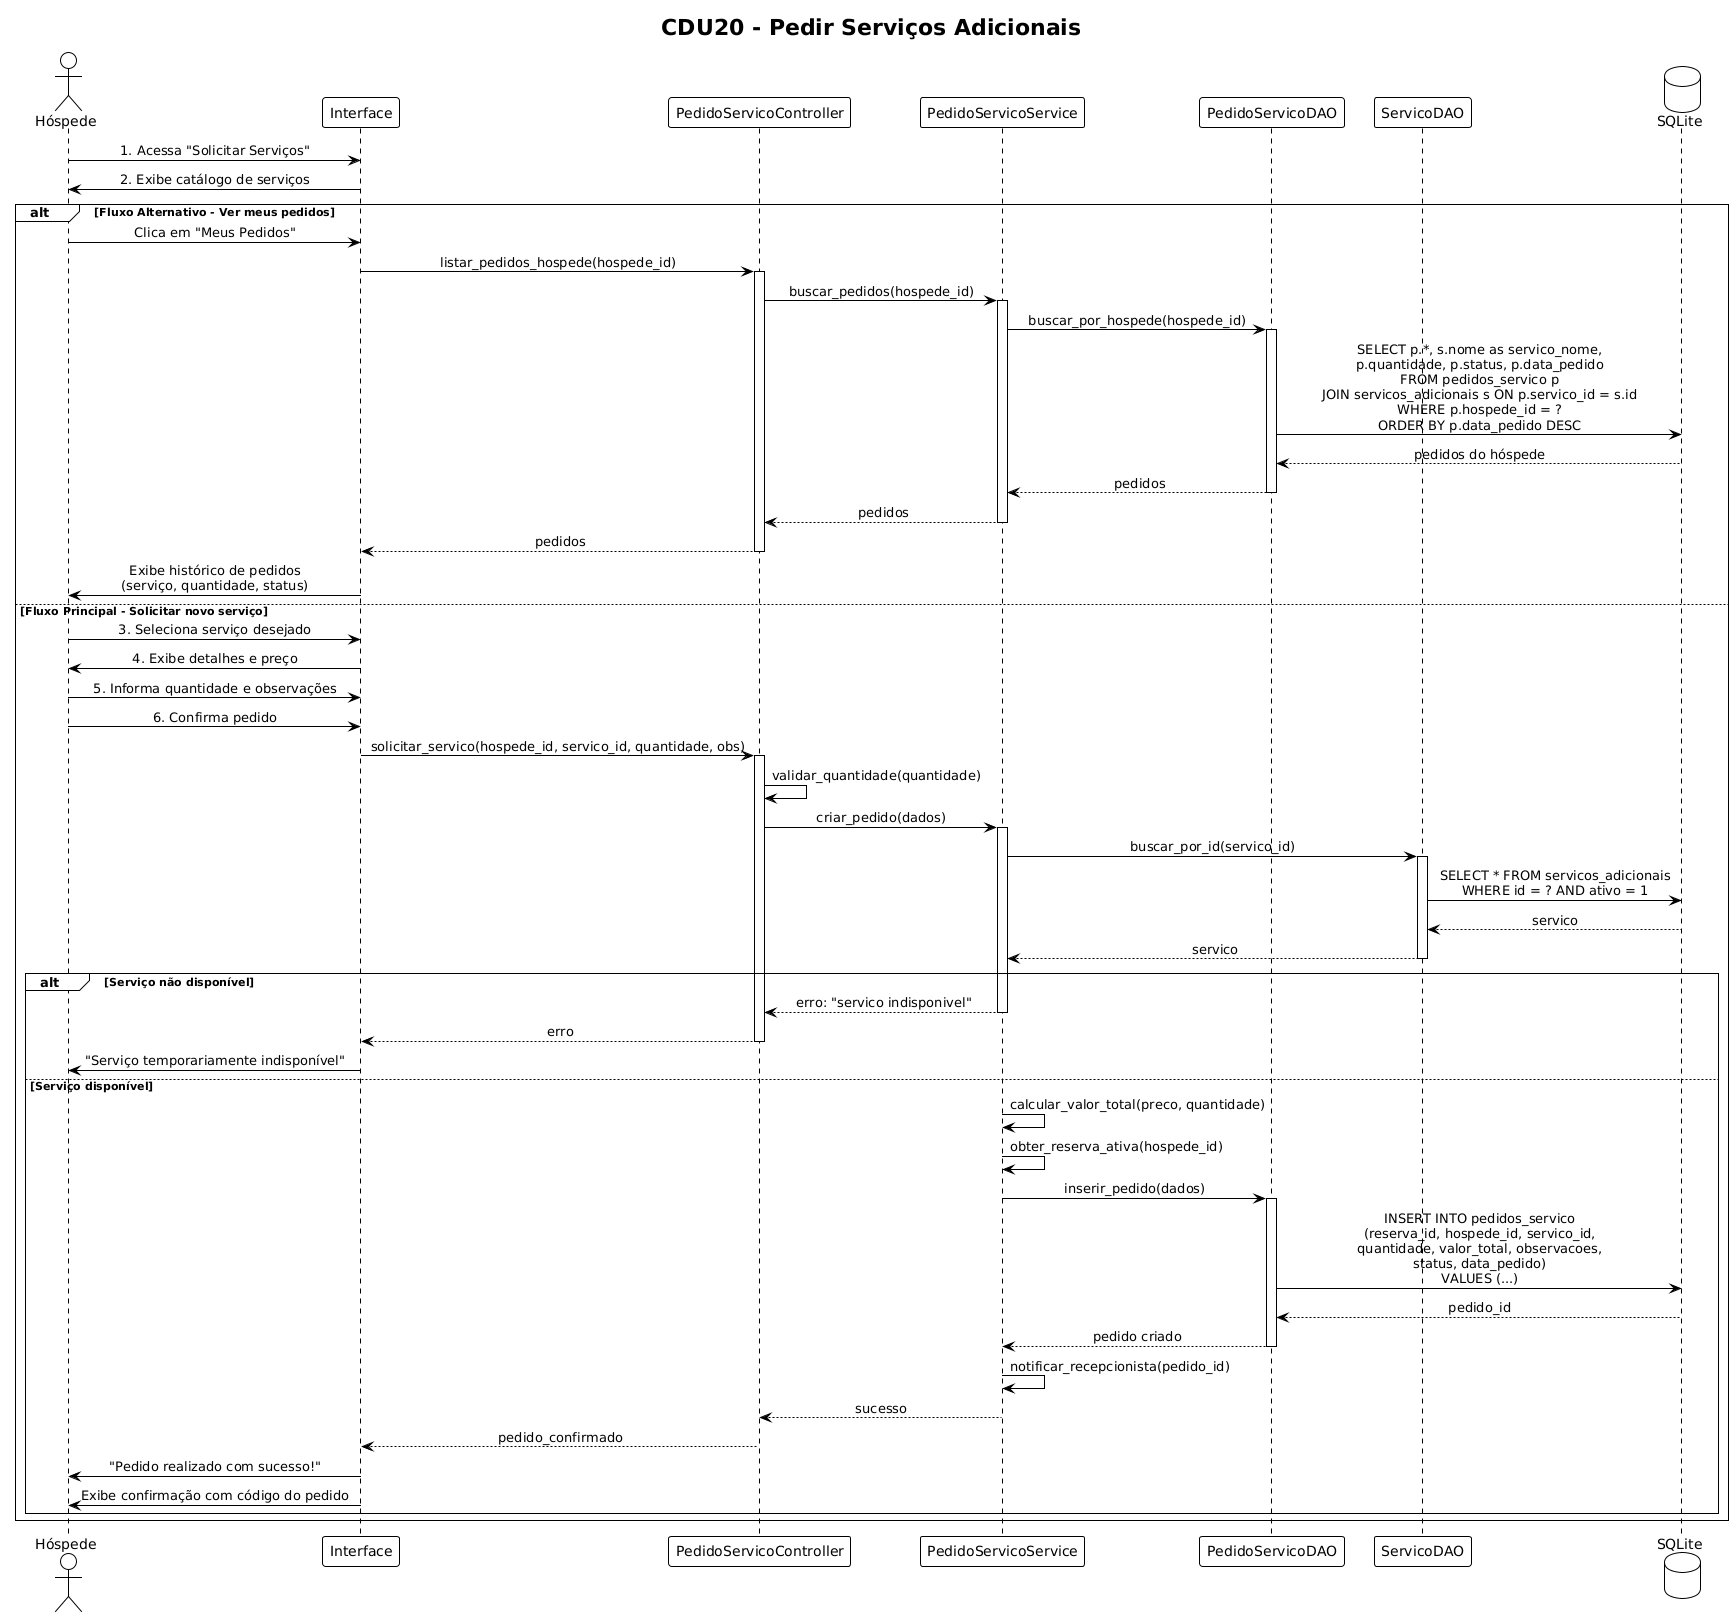

The diagram above was rendered by PlantUML. Its source (embedded in the PNG):
@startuml
!theme plain
skinparam sequenceMessageAlign center

title CDU20 - Pedir Serviços Adicionais

actor "Hóspede" as Hospede
participant "Interface" as UI
participant "PedidoServicoController" as Controller
participant "PedidoServicoService" as Service
participant "PedidoServicoDAO" as DAO
participant "ServicoDAO" as ServicoDAO
database "SQLite" as DB

Hospede -> UI: 1. Acessa "Solicitar Serviços"
UI -> Hospede: 2. Exibe catálogo de serviços

alt Fluxo Alternativo - Ver meus pedidos
    Hospede -> UI: Clica em "Meus Pedidos"
    
    UI -> Controller: listar_pedidos_hospede(hospede_id)
    activate Controller
    
    Controller -> Service: buscar_pedidos(hospede_id)
    activate Service
    
    Service -> DAO: buscar_por_hospede(hospede_id)
    activate DAO
    
    DAO -> DB: SELECT p.*, s.nome as servico_nome,\np.quantidade, p.status, p.data_pedido\nFROM pedidos_servico p\nJOIN servicos_adicionais s ON p.servico_id = s.id\nWHERE p.hospede_id = ?\nORDER BY p.data_pedido DESC
    DB --> DAO: pedidos do hóspede
    
    DAO --> Service: pedidos
    deactivate DAO
    
    Service --> Controller: pedidos
    deactivate Service
    
    Controller --> UI: pedidos
    deactivate Controller
    
    UI -> Hospede: Exibe histórico de pedidos\n(serviço, quantidade, status)
    
else Fluxo Principal - Solicitar novo serviço
    Hospede -> UI: 3. Seleciona serviço desejado
    UI -> Hospede: 4. Exibe detalhes e preço
    
    Hospede -> UI: 5. Informa quantidade e observações
    Hospede -> UI: 6. Confirma pedido
    
    UI -> Controller: solicitar_servico(hospede_id, servico_id, quantidade, obs)
    activate Controller
    
    Controller -> Controller: validar_quantidade(quantidade)
    
    Controller -> Service: criar_pedido(dados)
    activate Service
    
    Service -> ServicoDAO: buscar_por_id(servico_id)
    activate ServicoDAO
    
    ServicoDAO -> DB: SELECT * FROM servicos_adicionais\nWHERE id = ? AND ativo = 1
    DB --> ServicoDAO: servico
    
    ServicoDAO --> Service: servico
    deactivate ServicoDAO
    
    alt Serviço não disponível
        Service --> Controller: erro: "servico indisponivel"
        deactivate Service
        Controller --> UI: erro
        deactivate Controller
        UI -> Hospede: "Serviço temporariamente indisponível"
    else Serviço disponível
        Service -> Service: calcular_valor_total(preco, quantidade)
        Service -> Service: obter_reserva_ativa(hospede_id)
        
        Service -> DAO: inserir_pedido(dados)
        activate DAO
        
        DAO -> DB: INSERT INTO pedidos_servico\n(reserva_id, hospede_id, servico_id,\nquantidade, valor_total, observacoes,\nstatus, data_pedido)\nVALUES (...)
        DB --> DAO: pedido_id
        
        DAO --> Service: pedido criado
        deactivate DAO
        
        Service -> Service: notificar_recepcionista(pedido_id)
        
        Service --> Controller: sucesso
        deactivate Service
        
        Controller --> UI: pedido_confirmado
        deactivate Controller
        
        UI -> Hospede: "Pedido realizado com sucesso!"
        UI -> Hospede: Exibe confirmação com código do pedido
    end
end
@enduml